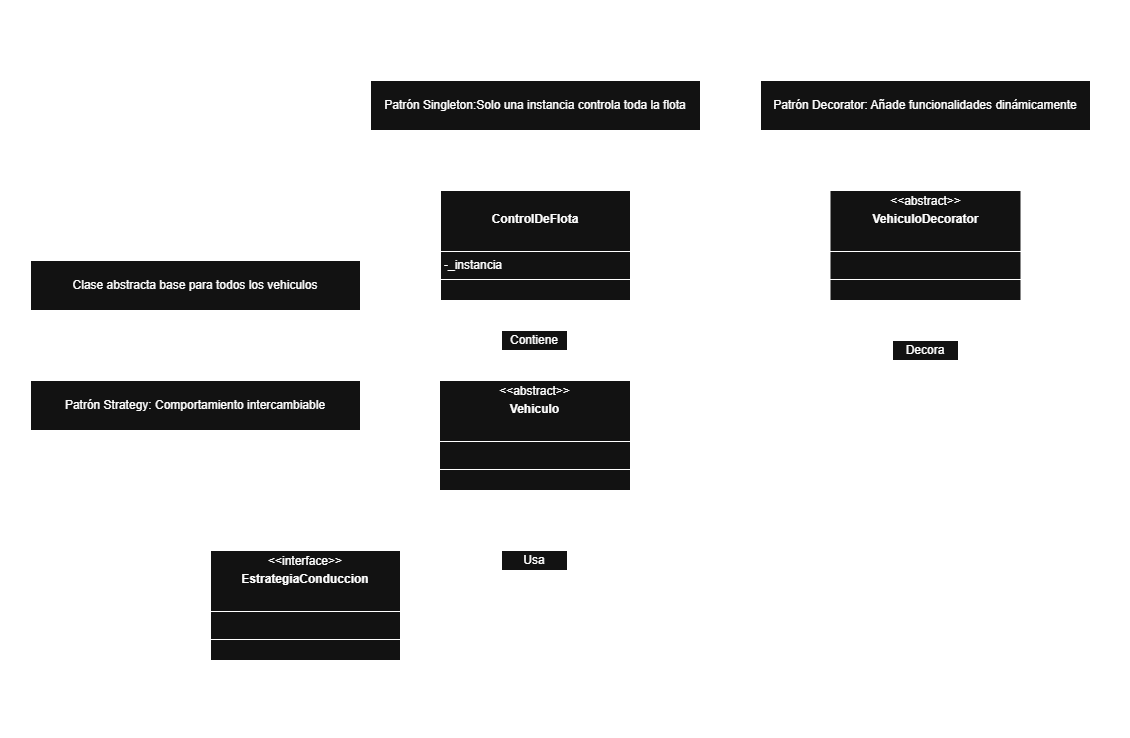

The diagram above was exported from draw.io. Its source (the exported page's mxGraphModel, read from the mxfile embedded in the PNG):
<mxGraphModel dx="2250" dy="1297" grid="1" gridSize="10" guides="1" tooltips="1" connect="1" arrows="1" fold="1" page="1" pageScale="1" pageWidth="827" pageHeight="1169" math="0" shadow="0">
  <root>
    <mxCell id="0" />
    <mxCell id="1" parent="0" />
    <mxCell id="wEcbwzcZ8rA2SrTw22n1-12" style="edgeStyle=orthogonalEdgeStyle;rounded=0;orthogonalLoop=1;jettySize=auto;html=1;exitX=0.5;exitY=0;exitDx=0;exitDy=0;dashed=1;" edge="1" parent="1" source="wEcbwzcZ8rA2SrTw22n1-1" target="wEcbwzcZ8rA2SrTw22n1-13">
      <mxGeometry relative="1" as="geometry">
        <mxPoint x="414.8333333333335" y="310" as="targetPoint" />
      </mxGeometry>
    </mxCell>
    <mxCell id="wEcbwzcZ8rA2SrTw22n1-1" value="&lt;p style=&quot;margin:0px;margin-top:4px;text-align:center;&quot;&gt;&lt;b&gt;&lt;br&gt;&lt;/b&gt;&lt;/p&gt;&lt;p style=&quot;margin:0px;margin-top:4px;text-align:center;&quot;&gt;&lt;b&gt;ControlDeFlota&lt;/b&gt;&lt;/p&gt;&lt;p style=&quot;margin:0px;margin-top:4px;text-align:center;&quot;&gt;&lt;b&gt;&lt;br&gt;&lt;/b&gt;&lt;/p&gt;&lt;hr size=&quot;1&quot; style=&quot;border-style:solid;&quot;&gt;&lt;p style=&quot;margin:0px;margin-left:4px;&quot;&gt;-_instancia&lt;/p&gt;&lt;hr size=&quot;1&quot; style=&quot;border-style:solid;&quot;&gt;&lt;p style=&quot;margin:0px;margin-left:4px;&quot;&gt;&lt;br&gt;&lt;/p&gt;" style="verticalAlign=top;align=left;overflow=fill;html=1;whiteSpace=wrap;" vertex="1" parent="1">
      <mxGeometry x="320" y="360" width="190" height="110" as="geometry" />
    </mxCell>
    <mxCell id="wEcbwzcZ8rA2SrTw22n1-5" style="edgeStyle=orthogonalEdgeStyle;rounded=0;orthogonalLoop=1;jettySize=auto;html=1;exitX=0.5;exitY=0;exitDx=0;exitDy=0;entryX=0.5;entryY=1;entryDx=0;entryDy=0;" edge="1" parent="1" source="wEcbwzcZ8rA2SrTw22n1-2" target="wEcbwzcZ8rA2SrTw22n1-3">
      <mxGeometry relative="1" as="geometry" />
    </mxCell>
    <mxCell id="wEcbwzcZ8rA2SrTw22n1-19" style="edgeStyle=orthogonalEdgeStyle;rounded=0;orthogonalLoop=1;jettySize=auto;html=1;exitX=1;exitY=0.5;exitDx=0;exitDy=0;entryX=0.5;entryY=1;entryDx=0;entryDy=0;" edge="1" parent="1" source="wEcbwzcZ8rA2SrTw22n1-2" target="wEcbwzcZ8rA2SrTw22n1-18">
      <mxGeometry relative="1" as="geometry" />
    </mxCell>
    <mxCell id="wEcbwzcZ8rA2SrTw22n1-24" style="edgeStyle=orthogonalEdgeStyle;rounded=0;orthogonalLoop=1;jettySize=auto;html=1;exitX=0;exitY=0.5;exitDx=0;exitDy=0;entryX=0.5;entryY=1;entryDx=0;entryDy=0;dashed=1;" edge="1" parent="1" source="wEcbwzcZ8rA2SrTw22n1-2" target="wEcbwzcZ8rA2SrTw22n1-23">
      <mxGeometry relative="1" as="geometry">
        <Array as="points">
          <mxPoint x="280" y="605" />
          <mxPoint x="280" y="520" />
          <mxPoint x="75" y="520" />
        </Array>
      </mxGeometry>
    </mxCell>
    <mxCell id="wEcbwzcZ8rA2SrTw22n1-2" value="&lt;p style=&quot;margin:0px;margin-top:4px;text-align:center;&quot;&gt;&amp;lt;&amp;lt;abstract&amp;gt;&amp;gt;&lt;/p&gt;&lt;p style=&quot;margin:0px;margin-top:4px;text-align:center;&quot;&gt;&lt;b&gt;Vehiculo&lt;/b&gt;&lt;/p&gt;&lt;p style=&quot;margin:0px;margin-top:4px;text-align:center;&quot;&gt;&lt;b&gt;&lt;br&gt;&lt;/b&gt;&lt;/p&gt;&lt;hr size=&quot;1&quot; style=&quot;border-style:solid;&quot;&gt;&lt;p style=&quot;margin:0px;margin-left:4px;&quot;&gt;&lt;br&gt;&lt;/p&gt;&lt;hr size=&quot;1&quot; style=&quot;border-style:solid;&quot;&gt;&lt;p style=&quot;margin:0px;margin-left:4px;&quot;&gt;&lt;br&gt;&lt;/p&gt;" style="verticalAlign=top;align=left;overflow=fill;html=1;whiteSpace=wrap;" vertex="1" parent="1">
      <mxGeometry x="319" y="550" width="191" height="110" as="geometry" />
    </mxCell>
    <mxCell id="wEcbwzcZ8rA2SrTw22n1-6" style="edgeStyle=orthogonalEdgeStyle;rounded=0;orthogonalLoop=1;jettySize=auto;html=1;exitX=0.5;exitY=0;exitDx=0;exitDy=0;entryX=0.5;entryY=1;entryDx=0;entryDy=0;" edge="1" parent="1" source="wEcbwzcZ8rA2SrTw22n1-3" target="wEcbwzcZ8rA2SrTw22n1-1">
      <mxGeometry relative="1" as="geometry" />
    </mxCell>
    <mxCell id="wEcbwzcZ8rA2SrTw22n1-3" value="Contiene" style="html=1;whiteSpace=wrap;" vertex="1" parent="1">
      <mxGeometry x="381" y="500" width="66" height="20" as="geometry" />
    </mxCell>
    <mxCell id="wEcbwzcZ8rA2SrTw22n1-10" style="edgeStyle=orthogonalEdgeStyle;rounded=0;orthogonalLoop=1;jettySize=auto;html=1;exitX=1;exitY=0.5;exitDx=0;exitDy=0;entryX=0.5;entryY=1;entryDx=0;entryDy=0;" edge="1" parent="1" source="wEcbwzcZ8rA2SrTw22n1-7" target="wEcbwzcZ8rA2SrTw22n1-9">
      <mxGeometry relative="1" as="geometry" />
    </mxCell>
    <mxCell id="wEcbwzcZ8rA2SrTw22n1-21" style="edgeStyle=orthogonalEdgeStyle;rounded=0;orthogonalLoop=1;jettySize=auto;html=1;exitX=0.5;exitY=0;exitDx=0;exitDy=0;dashed=1;" edge="1" parent="1" source="wEcbwzcZ8rA2SrTw22n1-7">
      <mxGeometry relative="1" as="geometry">
        <mxPoint x="80" y="600" as="targetPoint" />
      </mxGeometry>
    </mxCell>
    <mxCell id="wEcbwzcZ8rA2SrTw22n1-7" value="&lt;p style=&quot;margin:0px;margin-top:4px;text-align:center;&quot;&gt;&amp;lt;&amp;lt;interface&amp;gt;&amp;gt;&lt;/p&gt;&lt;p style=&quot;margin:0px;margin-top:4px;text-align:center;&quot;&gt;&lt;b&gt;EstrategiaConduccion&lt;/b&gt;&lt;/p&gt;&lt;p style=&quot;margin:0px;margin-top:4px;text-align:center;&quot;&gt;&lt;b&gt;&lt;br&gt;&lt;/b&gt;&lt;/p&gt;&lt;hr size=&quot;1&quot; style=&quot;border-style:solid;&quot;&gt;&lt;p style=&quot;margin:0px;margin-left:4px;&quot;&gt;&lt;br&gt;&lt;/p&gt;&lt;hr size=&quot;1&quot; style=&quot;border-style:solid;&quot;&gt;&lt;p style=&quot;margin:0px;margin-left:4px;&quot;&gt;&lt;br&gt;&lt;/p&gt;" style="verticalAlign=top;align=left;overflow=fill;html=1;whiteSpace=wrap;" vertex="1" parent="1">
      <mxGeometry x="90" y="720" width="190" height="110" as="geometry" />
    </mxCell>
    <mxCell id="wEcbwzcZ8rA2SrTw22n1-11" style="edgeStyle=orthogonalEdgeStyle;rounded=0;orthogonalLoop=1;jettySize=auto;html=1;exitX=0.5;exitY=0;exitDx=0;exitDy=0;entryX=0.5;entryY=1;entryDx=0;entryDy=0;" edge="1" parent="1" source="wEcbwzcZ8rA2SrTw22n1-9" target="wEcbwzcZ8rA2SrTw22n1-2">
      <mxGeometry relative="1" as="geometry" />
    </mxCell>
    <mxCell id="wEcbwzcZ8rA2SrTw22n1-9" value="Usa" style="html=1;whiteSpace=wrap;" vertex="1" parent="1">
      <mxGeometry x="381" y="720" width="66" height="20" as="geometry" />
    </mxCell>
    <mxCell id="wEcbwzcZ8rA2SrTw22n1-13" value="Patrón Singleton:Solo una instancia controla toda la flota" style="html=1;whiteSpace=wrap;" vertex="1" parent="1">
      <mxGeometry x="250" y="250" width="330" height="50" as="geometry" />
    </mxCell>
    <mxCell id="wEcbwzcZ8rA2SrTw22n1-16" style="edgeStyle=orthogonalEdgeStyle;rounded=0;orthogonalLoop=1;jettySize=auto;html=1;exitX=0.5;exitY=0;exitDx=0;exitDy=0;entryX=0.5;entryY=1;entryDx=0;entryDy=0;dashed=1;" edge="1" parent="1" source="wEcbwzcZ8rA2SrTw22n1-14" target="wEcbwzcZ8rA2SrTw22n1-15">
      <mxGeometry relative="1" as="geometry" />
    </mxCell>
    <mxCell id="wEcbwzcZ8rA2SrTw22n1-14" value="&lt;p style=&quot;margin:0px;margin-top:4px;text-align:center;&quot;&gt;&amp;lt;&amp;lt;abstract&amp;gt;&amp;gt;&lt;/p&gt;&lt;p style=&quot;margin:0px;margin-top:4px;text-align:center;&quot;&gt;&lt;b&gt;VehiculoDecorator&lt;/b&gt;&lt;/p&gt;&lt;p style=&quot;margin:0px;margin-top:4px;text-align:center;&quot;&gt;&lt;b&gt;&lt;br&gt;&lt;/b&gt;&lt;/p&gt;&lt;hr size=&quot;1&quot; style=&quot;border-style:solid;&quot;&gt;&lt;p style=&quot;margin:0px;margin-left:4px;&quot;&gt;&lt;br&gt;&lt;/p&gt;&lt;hr size=&quot;1&quot; style=&quot;border-style:solid;&quot;&gt;&lt;p style=&quot;margin:0px;margin-left:4px;&quot;&gt;&lt;br&gt;&lt;/p&gt;" style="verticalAlign=top;align=left;overflow=fill;html=1;whiteSpace=wrap;" vertex="1" parent="1">
      <mxGeometry x="709.5" y="360" width="191" height="110" as="geometry" />
    </mxCell>
    <mxCell id="wEcbwzcZ8rA2SrTw22n1-15" value="Patrón Decorator: Añade funcionalidades dinámicamente" style="html=1;whiteSpace=wrap;" vertex="1" parent="1">
      <mxGeometry x="640" y="250" width="330" height="50" as="geometry" />
    </mxCell>
    <mxCell id="wEcbwzcZ8rA2SrTw22n1-20" style="edgeStyle=orthogonalEdgeStyle;rounded=0;orthogonalLoop=1;jettySize=auto;html=1;exitX=0.5;exitY=0;exitDx=0;exitDy=0;entryX=0.5;entryY=1;entryDx=0;entryDy=0;" edge="1" parent="1" source="wEcbwzcZ8rA2SrTw22n1-18" target="wEcbwzcZ8rA2SrTw22n1-14">
      <mxGeometry relative="1" as="geometry" />
    </mxCell>
    <mxCell id="wEcbwzcZ8rA2SrTw22n1-18" value="Decora" style="html=1;whiteSpace=wrap;" vertex="1" parent="1">
      <mxGeometry x="772" y="510" width="66" height="20" as="geometry" />
    </mxCell>
    <mxCell id="wEcbwzcZ8rA2SrTw22n1-22" value="Patrón Strategy: Comportamiento intercambiable" style="html=1;whiteSpace=wrap;" vertex="1" parent="1">
      <mxGeometry x="-90" y="550" width="330" height="50" as="geometry" />
    </mxCell>
    <mxCell id="wEcbwzcZ8rA2SrTw22n1-23" value="Clase abstracta base para todos los vehiculos" style="html=1;whiteSpace=wrap;" vertex="1" parent="1">
      <mxGeometry x="-90" y="430" width="330" height="50" as="geometry" />
    </mxCell>
    <mxCell id="wEcbwzcZ8rA2SrTw22n1-25" value="&lt;font style=&quot;font-size: 15px;&quot;&gt;Elaborado por: Luis Ordoñez&lt;/font&gt;" style="text;html=1;align=center;verticalAlign=middle;resizable=0;points=[];autosize=1;fontStyle=3" vertex="1" parent="1">
      <mxGeometry x="-120" y="878" width="220" height="30" as="geometry" />
    </mxCell>
    <mxCell id="wEcbwzcZ8rA2SrTw22n1-26" value="&lt;font style=&quot;font-size: 15px;&quot;&gt;Elaborado por: Luis Ordoñez&lt;/font&gt;" style="text;html=1;align=center;verticalAlign=middle;resizable=0;points=[];autosize=1;fontStyle=3" vertex="1" parent="1">
      <mxGeometry x="790" y="878" width="220" height="30" as="geometry" />
    </mxCell>
    <mxCell id="wEcbwzcZ8rA2SrTw22n1-27" value="&lt;font style=&quot;font-size: 15px;&quot;&gt;Elaborado por: Luis Ordoñez&lt;/font&gt;" style="text;html=1;align=center;verticalAlign=middle;resizable=0;points=[];autosize=1;fontStyle=3" vertex="1" parent="1">
      <mxGeometry x="340" y="878" width="220" height="30" as="geometry" />
    </mxCell>
    <mxCell id="wEcbwzcZ8rA2SrTw22n1-28" value="&lt;font style=&quot;font-size: 15px;&quot;&gt;Diagrama de relaciones UML&lt;/font&gt;" style="text;html=1;align=center;verticalAlign=middle;resizable=0;points=[];autosize=1;fontStyle=3" vertex="1" parent="1">
      <mxGeometry x="304" y="170" width="220" height="30" as="geometry" />
    </mxCell>
  </root>
</mxGraphModel>